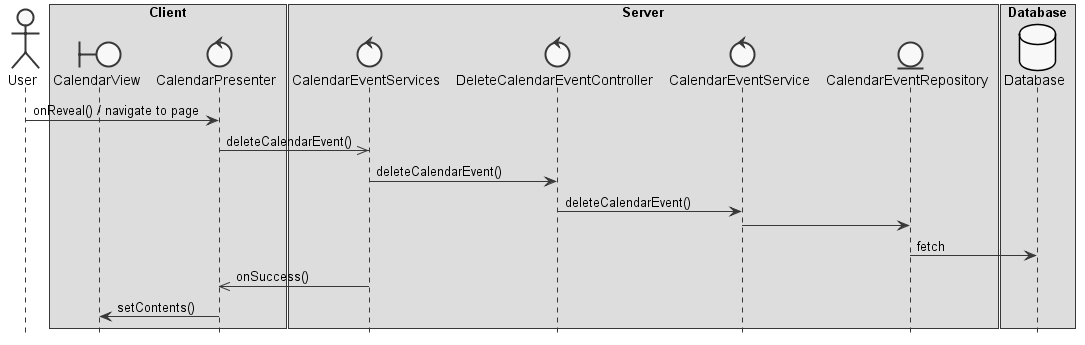

The diagram above was rendered by PlantUML. Its source (embedded in the PNG):
@startuml  design4

skinparam monochrome true
skinparam shadowing false
hide footbox

actor User
boundary CalendarView
control CalendarPresenter
control CalendarEventServices
control DeleteCalendarEventController
control CalendarEventService
entity CalendarEventRepository
database Database 

box "Client"
participant CalendarView
participant CalendarPresenter 
end box

box "Server"
participant CalendarEventServices
participant DeleteCalendarEventController
participant CalendarEventService
participant CalendarEventRepository
end box

box "Database"
participant Database
end box

User -> CalendarPresenter : onReveal() / navigate to page 
CalendarPresenter ->> CalendarEventServices : deleteCalendarEvent()
CalendarEventServices -> DeleteCalendarEventController : deleteCalendarEvent()
DeleteCalendarEventController -> CalendarEventService : deleteCalendarEvent()
CalendarEventService -> CalendarEventRepository : 
CalendarEventRepository -> Database : fetch
CalendarEventServices ->> CalendarPresenter : onSuccess() 
CalendarPresenter -> CalendarView : setContents()

@enduml